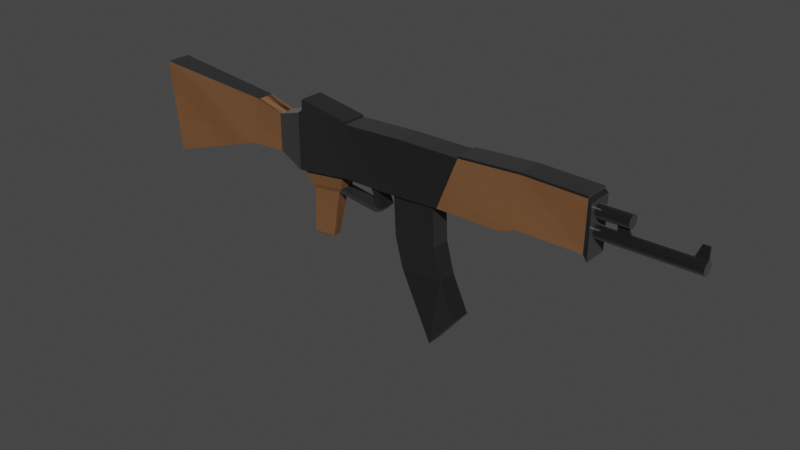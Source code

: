 # Source: ak_47_low_poly.blend  (saved by Blender 2.80.75; exported with 4.5.12 LTS)
import bpy
from mathutils import Matrix  # noqa: F401  (used for matrix-valued properties, if any)

bpy.ops.wm.read_factory_settings(use_empty=True)
scene = bpy.context.scene
scene.name = 'Scene'

# ---- collections
col_collection = bpy.data.collections.new('Collection'); scene.collection.children.link(col_collection)

# ---- materials (node trees are filled in below, after node groups)
mat_materiais = bpy.data.materials.new('Materiais')
mat_materiais.use_transparent_shadow = False
mat_materiais_001 = bpy.data.materials.new('Materiais.001')
mat_materiais_001.use_transparent_shadow = False

# ---- material node trees
mat_materiais.use_nodes = True; mat_materiais.node_tree.nodes.clear()
_N = mat_materiais.node_tree.nodes; _L = mat_materiais.node_tree.links
n0 = _N.new('ShaderNodeOutputMaterial'); n0.name = 'Saída de material'; n0.location = (300, 300)
n1 = _N.new('ShaderNodeBsdfPrincipled'); n1.name = 'BSDF - Pré-fundamentado'; n1.location = (10, 300)
n1.distribution = 'GGX'
n1.subsurface_method = 'BURLEY'
n1.inputs[0].default_value = (0.03741, 0.03741, 0.03741, 1.0)
n1.inputs[1].default_value = 0.8056
n1.inputs[2].default_value = 0.2639
n1.inputs[3].default_value = 1.45
n1.inputs[13].default_value = 0.7222
n1.inputs[14].default_value = (0.8128, 0.8128, 0.8128, 1.0)
n1.inputs[24].default_value = 0.1361
n1.inputs[27].default_value = (0.0, 0.0, 0.0, 1.0)
n1.inputs[28].default_value = 1.0
_L.new(n1.outputs[0], n0.inputs[0])
n0.is_active_output = True
mat_materiais_001.use_nodes = True; mat_materiais_001.node_tree.nodes.clear()
_N = mat_materiais_001.node_tree.nodes; _L = mat_materiais_001.node_tree.links
n0 = _N.new('ShaderNodeOutputMaterial'); n0.name = 'Saída de material'; n0.location = (300, 300)
n1 = _N.new('ShaderNodeBsdfPrincipled'); n1.name = 'BSDF - Pré-fundamentado'; n1.location = (10, 300)
n1.distribution = 'GGX'
n1.subsurface_method = 'BURLEY'
n1.inputs[0].default_value = (0.1679, 0.07414, 0.02655, 1.0)
n1.inputs[2].default_value = 0.6806
n1.inputs[3].default_value = 1.45
n1.inputs[13].default_value = 0.625
n1.inputs[27].default_value = (0.0, 0.0, 0.0, 1.0)
n1.inputs[28].default_value = 1.0
n2 = _N.new('ShaderNodeNormalMap'); n2.name = 'Mapa para normais'; n2.location = (-211, -117)
n2.inputs[0].default_value = 0.1
n3 = _N.new('ShaderNodeTexWave'); n3.name = 'Textura de onda'; n3.location = (-438, -146)
n3.bands_direction = 'DIAGONAL'
n3.rings_direction = 'SPHERICAL'
n3.inputs[1].default_value = 1.6
n3.inputs[2].default_value = 3.5
n3.inputs[3].default_value = 12.2
n3.inputs[4].default_value = 5.1
n3.inputs[6].default_value = 1.571
_L.new(n1.outputs[0], n0.inputs[0])
_L.new(n2.outputs[0], n1.inputs[5])
_L.new(n3.outputs[0], n2.inputs[1])
n0.is_active_output = True

# ---- world
world_world = bpy.data.worlds.new('World'); scene.world = world_world
world_world.use_nodes = True; world_world.node_tree.nodes.clear()
_N = world_world.node_tree.nodes; _L = world_world.node_tree.links
n0 = _N.new('ShaderNodeOutputWorld'); n0.name = 'World Output'; n0.location = (300, 300)
n1 = _N.new('ShaderNodeBackground'); n1.name = 'Background'; n1.location = (10, 300)
n1.inputs[0].default_value = (0.05088, 0.05088, 0.05088, 1.0)
_L.new(n1.outputs[0], n0.inputs[0])
n0.is_active_output = True
world_world.color = (0.05088, 0.05088, 0.05088)
world_world.use_sun_shadow = False
world_world.sun_shadow_jitter_overblur = 0.0

# ---- meshes
me_cubo = bpy.data.meshes.new('Cubo')
me_cubo.from_pydata([(-1.162, -0.6426, -1.179), (-1.18, -1.0, 1.254), (-1.162, 1.357, -1.179), (-1.18, 1.0, 1.254), (0.7977, -1.0, -0.1834), (0.7977, -1.0, 1.111), (0.7977, 1.0, -0.1834), (0.7977, 1.0, 1.111), (0.7816, 1.0, -0.0307), (0.5316, 1.0, -0.0307), (0.2003, 1.0, -0.1834), (-0.04972, 1.0, -0.2544), (-0.2184, 1.0, -0.2544), (-0.5814, 0.9939, -0.248), (-0.7399, 1.043, -0.2975), (-0.6927, 1.028, 0.9125), (-0.5814, 0.9939, 0.7112), (-0.2184, 1.0, 1.075), (0.03168, 1.141, 1.114), (0.2803, 1.139, 1.112), (0.5317, 1.2, 1.187), (0.783, 1.061, 1.167), (-0.7399, -0.3448, -0.2975), (-0.5814, -0.3259, -0.248), (-0.2184, -1.0, -0.2544), (-0.04972, -1.0, -0.2544), (0.2003, -1.0, -0.1834), (0.5316, -1.0, -0.0307), (0.7816, -1.0, -0.0307), (0.783, -0.9386, 1.167), (0.5317, -0.7999, 1.187), (0.2803, -0.8613, 1.112), (0.03168, -0.8588, 1.114), (-0.2184, -1.0, 1.075), (-0.5814, -0.3259, 0.7112), (-0.6927, -0.36, 0.9125), (-0.2501, 0.7482, -0.2651), (-0.4372, 0.7482, -0.414), (-0.4372, -0.7482, -0.414), (-0.2501, -0.7482, -0.2651), (-0.2613, 0.6001, -0.6387), (-0.4113, 0.6001, -0.7582), (-0.4113, -0.6001, -0.7582), (-0.2613, -0.6001, -0.6387), (-0.3994, -0.4877, -0.859), (-0.3996, 0.482, -0.8587), (-0.2782, -0.4806, -0.7664), (-0.2783, 0.4891, -0.7661), (-0.3219, 0.4167, -2.015), (-0.3541, 0.3327, -2.054), (-0.3799, 0.3036, -2.059), (-0.4124, 0.3183, -2.031), (-0.4104, -0.4007, -2.036), (-0.3781, -0.3168, -2.063), (-0.3523, -0.2877, -2.058), (-0.3199, -0.3022, -2.019), (-0.075, 0.3909, -0.7562), (-0.075, -0.8092, -0.7562), (-0.09188, -0.6898, -0.8839), (-0.09202, 0.2799, -0.8836), (-0.05113, 0.4072, -0.6985), (-0.05113, -0.793, -0.6985), (-0.068, -0.6735, -0.8262), (-0.06814, 0.2961, -0.8258), (-0.1094, 0.3909, -0.2032), (-0.1094, -0.8092, -0.2032), (-0.08551, 0.4072, -0.1454), (-0.08551, -0.793, -0.1454), (-0.02412, 1.0, -0.2472), (0.05728, 1.141, 1.114), (-0.02412, -1.0, -0.2472), (0.05728, -0.8588, 1.114), (0.0008295, -0.778, -0.2453), (0.1754, -0.778, -0.1958), (0.1754, 0.778, -0.1958), (0.0008295, 0.778, -0.2453), (0.008279, -0.778, -1.266), (0.1829, -0.778, -1.217), (0.1829, 0.778, -1.217), (0.008279, 0.778, -1.266), (0.04036, -0.7942, -2.02), (0.2149, -0.7942, -1.971), (0.2149, 0.7618, -1.971), (0.04036, 0.7618, -2.02), (0.1912, -1.355, -3.585), (0.3013, -1.355, -2.738), (0.3013, 0.201, -2.738), (0.1912, 0.201, -3.585), (-0.4506, 1.0, -0.4394), (-0.4506, 1.0, 1.0), (-0.4506, -1.0, -0.4394), (-0.4506, -1.0, 1.0), (-0.4239, 0.7482, -0.4035), (-0.4239, -0.7482, -0.4035), (-0.4007, 0.6001, -0.7497), (-0.4007, -0.6001, -0.7497), (-0.3908, -0.4872, -0.8525), (-0.391, 0.4825, -0.8521), (-0.3781, 0.3057, -2.059), (-0.406, 0.3253, -2.03), (-0.3763, -0.3147, -2.063), (-0.404, -0.3937, -2.035), (-0.4327, 1.0, 1.093), (-0.4327, -1.0, 1.093), (-0.4312, 1.0, 1.351), (-0.2199, 1.0, 1.125), (-0.2199, -1.0, 1.125), (-0.4312, -1.0, 1.351), (0.4597, 1.0, -0.1834), (0.4771, 1.187, 1.171), (0.4597, -1.0, -0.1834), (0.4771, -0.8133, 1.171), (0.4768, 1.187, 1.226), (0.5314, 1.2, 1.242), (0.7828, 1.061, 1.223), (0.7828, -0.9386, 1.223), (0.5314, -0.7999, 1.242), (0.4768, -0.8133, 1.226), (0.2801, -0.8613, 1.167), (0.2801, 1.139, 1.167), (0.74, 0.4064, 0.8496), (0.9187, 0.4064, 0.8496), (0.74, 0.3969, 0.8196), (0.9187, 0.3969, 0.8196), (0.74, 0.3689, 0.7907), (0.9187, 0.3689, 0.7907), (0.74, 0.3234, 0.7641), (0.9187, 0.3234, 0.7641), (0.74, 0.2622, 0.7408), (0.9187, 0.2622, 0.7408), (0.74, 0.1876, 0.7217), (0.9187, 0.1876, 0.7217), (0.74, 0.1025, 0.7075), (0.9187, 0.1025, 0.7075), (0.74, 0.01012, 0.6987), (0.9187, 0.01012, 0.6987), (0.74, -0.08593, 0.6958), (0.9187, -0.08593, 0.6958), (0.74, -0.182, 0.6987), (0.9187, -0.182, 0.6987), (0.74, -0.2743, 0.7075), (0.9187, -0.2743, 0.7075), (0.74, -0.3594, 0.7217), (0.9187, -0.3594, 0.7217), (0.74, -0.434, 0.7408), (0.9187, -0.434, 0.7408), (0.74, -0.4953, 0.7641), (0.9187, -0.4953, 0.7641), (0.74, -0.5408, 0.7907), (0.9187, -0.5408, 0.7907), (0.74, -0.5688, 0.8196), (0.9187, -0.5688, 0.8196), (0.74, -0.5782, 0.8496), (0.9187, -0.5782, 0.8496), (0.74, -0.5688, 0.8797), (0.9187, -0.5688, 0.8797), (0.74, -0.5408, 0.9085), (0.9187, -0.5408, 0.9085), (0.74, -0.4953, 0.9351), (0.9187, -0.4953, 0.9351), (0.74, -0.434, 0.9584), (0.9187, -0.434, 0.9584), (0.74, -0.3594, 0.9776), (0.9187, -0.3594, 0.9776), (0.74, -0.2743, 0.9918), (0.9187, -0.2743, 0.9918), (0.74, -0.182, 1.001), (0.9187, -0.182, 1.001), (0.74, -0.08593, 1.004), (0.9187, -0.08593, 1.004), (0.74, 0.01012, 1.001), (0.9187, 0.01012, 1.001), (0.74, 0.1025, 0.9918), (0.9187, 0.1025, 0.9918), (0.74, 0.1876, 0.9776), (0.9187, 0.1876, 0.9776), (0.74, 0.2622, 0.9584), (0.9187, 0.2622, 0.9584), (0.74, 0.3234, 0.9351), (0.9187, 0.3234, 0.9351), (0.74, 0.3689, 0.9085), (0.9187, 0.3689, 0.9085), (0.74, 0.3969, 0.8797), (0.9187, 0.3969, 0.8797), (0.4869, 0.4064, 0.4002), (1.172, 0.4064, 0.4002), (0.4869, 0.3969, 0.3702), (1.172, 0.3969, 0.3702), (0.4869, 0.3689, 0.3413), (1.172, 0.3689, 0.3413), (0.4869, 0.3234, 0.3147), (1.172, 0.3234, 0.3147), (0.4869, 0.2622, 0.2914), (1.172, 0.2622, 0.2914), (0.4869, 0.1876, 0.2722), (1.172, 0.1876, 0.2722), (0.4869, 0.1025, 0.258), (1.172, 0.1025, 0.258), (0.4869, 0.01012, 0.2493), (1.172, 0.01012, 0.2493), (0.4869, -0.08593, 0.2463), (1.172, -0.08593, 0.2463), (0.4869, -0.182, 0.2493), (1.172, -0.182, 0.2493), (0.4869, -0.2743, 0.258), (1.172, -0.2743, 0.258), (0.4869, -0.3594, 0.2722), (1.172, -0.3594, 0.2722), (0.4869, -0.434, 0.2914), (1.172, -0.434, 0.2914), (0.4869, -0.4953, 0.3147), (1.172, -0.4953, 0.3147), (0.4869, -0.5408, 0.3413), (1.172, -0.5408, 0.3413), (0.4869, -0.5688, 0.3702), (1.172, -0.5688, 0.3702), (0.4869, -0.5782, 0.4002), (1.172, -0.5782, 0.4002), (0.4869, -0.5688, 0.4302), (1.172, -0.5688, 0.4302), (0.4869, -0.5408, 0.4591), (1.172, -0.5408, 0.4591), (0.4869, -0.4953, 0.4857), (1.172, -0.4953, 0.4857), (0.4869, -0.434, 0.509), (1.172, -0.434, 0.509), (0.4869, -0.3594, 0.5281), (1.172, -0.3594, 0.5281), (0.4869, -0.2743, 0.5423), (1.172, -0.2743, 0.5423), (0.4869, -0.182, 0.5511), (1.172, -0.182, 0.5511), (0.4869, -0.08593, 0.5541), (1.172, -0.08593, 0.5541), (0.4869, 0.01012, 0.5511), (1.172, 0.01012, 0.5511), (0.4869, 0.1025, 0.5423), (1.172, 0.1025, 0.5423), (0.4869, 0.1876, 0.5281), (1.172, 0.1876, 0.5281), (0.4869, 0.2622, 0.509), (1.172, 0.2622, 0.509), (0.4869, 0.3234, 0.4857), (1.172, 0.3234, 0.4857), (0.4869, 0.3689, 0.4591), (1.172, 0.3689, 0.4591), (0.4869, 0.3969, 0.4302), (1.172, 0.3969, 0.4302), (0.8736, 0.4064, 0.4002), (0.8736, 0.3969, 0.3702), (0.8736, 0.3689, 0.3413), (0.8736, 0.3234, 0.3147), (0.8736, 0.2622, 0.2914), (0.8736, 0.1876, 0.2722), (0.8736, 0.1025, 0.258), (0.8736, 0.01012, 0.2493), (0.8736, -0.08593, 0.2463), (0.8736, -0.182, 0.2493), (0.8736, -0.2743, 0.258), (0.8736, -0.3594, 0.2722), (0.8736, -0.434, 0.2914), (0.8736, -0.4953, 0.3147), (0.8736, -0.5408, 0.3413), (0.8736, -0.5688, 0.3702), (0.8736, -0.5782, 0.4002), (0.8736, -0.5688, 0.4302), (0.8736, -0.5408, 0.4591), (0.8736, -0.4953, 0.4857), (0.8736, -0.434, 0.509), (0.8736, -0.3594, 0.5281), (0.8736, -0.2743, 0.5423), (0.8736, -0.182, 0.5511), (0.8736, -0.08593, 0.5541), (0.8736, 0.01012, 0.5511), (0.8736, 0.1025, 0.5423), (0.8736, 0.1876, 0.5281), (0.8736, 0.2622, 0.509), (0.8736, 0.3234, 0.4857), (0.8736, 0.3689, 0.4591), (0.8736, 0.3969, 0.4302), (0.9173, 0.4064, 0.4002), (0.9173, 0.3969, 0.3702), (0.9173, 0.3689, 0.3413), (0.9173, 0.3234, 0.3147), (0.9173, 0.2622, 0.2914), (0.9173, 0.1876, 0.2722), (0.9173, 0.1025, 0.258), (0.9173, 0.01012, 0.2493), (0.9173, -0.08593, 0.2463), (0.9173, -0.182, 0.2493), (0.9173, -0.2743, 0.258), (0.9173, -0.3594, 0.2722), (0.9173, -0.434, 0.2914), (0.9173, -0.4953, 0.3147), (0.9173, -0.5408, 0.3413), (0.9173, -0.5688, 0.3702), (0.9173, -0.5782, 0.4002), (0.9173, -0.5688, 0.4302), (0.9173, -0.5408, 0.4591), (0.9173, -0.4953, 0.4857), (0.9173, -0.434, 0.509), (0.9173, -0.3594, 0.5281), (0.9173, -0.2743, 0.5423), (0.9173, -0.182, 0.5511), (0.9173, -0.08593, 0.5541), (0.9173, 0.01012, 0.5511), (0.9173, 0.1025, 0.5423), (0.9173, 0.1876, 0.5281), (0.9173, 0.2622, 0.509), (0.9173, 0.3234, 0.4857), (0.9173, 0.3689, 0.4591), (0.9173, 0.3969, 0.4302), (0.8915, -0.04388, 0.8065), (0.8619, -0.04388, 0.8065), (0.8915, 0.02134, 0.8085), (0.8619, 0.02134, 0.8085), (0.8915, 0.08657, 0.8065), (0.8619, 0.08657, 0.8065), (1.126, 0.4064, 0.4002), (1.126, 0.3969, 0.3702), (1.126, 0.3689, 0.3413), (1.126, 0.3234, 0.3147), (1.126, 0.2622, 0.2914), (1.126, 0.1876, 0.2722), (1.126, 0.1025, 0.258), (1.126, 0.01012, 0.2493), (1.126, -0.08593, 0.2463), (1.126, -0.182, 0.2493), (1.126, -0.2743, 0.258), (1.126, -0.3594, 0.2722), (1.126, -0.434, 0.2914), (1.126, -0.4953, 0.3147), (1.126, -0.5408, 0.3413), (1.126, -0.5688, 0.3702), (1.126, -0.5782, 0.4002), (1.126, -0.5688, 0.4302), (1.126, -0.5408, 0.4591), (1.126, -0.4953, 0.4857), (1.126, -0.434, 0.509), (1.126, -0.3594, 0.5281), (1.126, -0.2743, 0.5423), (1.126, -0.182, 0.5511), (1.126, -0.08593, 0.5541), (1.126, 0.01012, 0.5511), (1.126, 0.1025, 0.5423), (1.126, 0.1876, 0.5281), (1.126, 0.2622, 0.509), (1.126, 0.3234, 0.4857), (1.126, 0.3689, 0.4591), (1.126, 0.3969, 0.4302), (1.171, 0.04177, 0.8466), (1.171, -0.01302, 0.8483), (1.171, 0.09446, 0.8416), (1.145, -0.01302, 0.8483), (1.145, 0.04177, 0.8466), (1.145, 0.09446, 0.8416)], [], [(0, 1, 3, 2), (8, 21, 7, 6), (6, 7, 5, 4), (22, 35, 1, 0), (8, 6, 4, 28), (15, 3, 1, 35), (7, 21, 29, 5), (31, 111, 117, 118), (21, 20, 113, 114), (69, 18, 32, 71), (18, 17, 33, 32), (89, 16, 34, 91), (16, 15, 35, 34), (2, 14, 22, 0), (14, 13, 23, 22), (12, 11, 25, 24), (26, 70, 72, 73), (108, 9, 27, 110), (9, 8, 28, 27), (4, 5, 29, 28), (28, 29, 30, 27), (110, 111, 31, 26), (70, 71, 32, 25), (25, 32, 33, 24), (90, 91, 34, 23), (23, 34, 35, 22), (2, 3, 15, 14), (14, 15, 16, 13), (88, 12, 36, 92), (12, 17, 18, 11), (68, 69, 19, 10), (108, 109, 20, 9), (9, 20, 21, 8), (38, 37, 41, 42), (90, 23, 38, 93), (23, 13, 37, 38), (12, 24, 39, 36), (44, 45, 51, 52), (88, 89, 102, 17, 12), (36, 39, 43, 40), (93, 38, 42, 95), (47, 46, 55, 48), (92, 36, 40, 94), (95, 42, 44, 96), (96, 44, 52, 101), (98, 50, 51, 99), (97, 47, 48, 99), (50, 53, 52, 51), (48, 55, 54, 49), (100, 54, 55, 101), (98, 49, 54, 100), (46, 47, 59, 58), (42, 41, 45, 44), (59, 56, 60, 63), (40, 43, 57, 56), (47, 40, 56, 59), (43, 46, 58, 57), (60, 61, 62, 63), (58, 59, 63, 62), (57, 58, 62, 61), (60, 56, 64, 66), (64, 65, 67, 66), (61, 60, 66, 67), (57, 61, 67, 65), (56, 57, 65, 64), (11, 18, 69, 68), (26, 31, 71, 70), (11, 68, 70, 25), (19, 69, 71, 31), (75, 74, 78, 79), (70, 68, 75, 72), (68, 10, 74, 75), (10, 26, 73, 74), (76, 79, 83, 80), (73, 72, 76, 77), (72, 75, 79, 76), (74, 73, 77, 78), (83, 82, 86, 87), (78, 77, 81, 82), (79, 78, 82, 83), (77, 76, 80, 81), (87, 86, 85, 84), (81, 80, 84, 85), (80, 83, 87, 84), (82, 81, 85, 86), (41, 94, 97, 45), (50, 98, 100, 53), (53, 100, 101, 52), (94, 40, 47, 97), (49, 98, 99, 48), (46, 96, 101, 55), (45, 97, 99, 51), (43, 95, 96, 46), (37, 92, 94, 41), (39, 93, 95, 43), (13, 16, 89, 88), (24, 90, 93, 39), (13, 88, 92, 37), (102, 89, 91, 103), (102, 103, 107, 104), (24, 33, 103, 91, 90), (105, 104, 107, 106), (103, 33, 106, 107), (17, 102, 104, 105), (33, 17, 105, 106), (10, 19, 109, 108), (27, 30, 111, 110), (10, 108, 110, 26), (109, 19, 119, 112), (114, 113, 116, 115), (112, 119, 118, 117), (113, 112, 117, 116), (19, 31, 118, 119), (29, 21, 114, 115), (20, 109, 112, 113), (30, 29, 115, 116), (111, 30, 116, 117), (120, 121, 123, 122), (122, 123, 125, 124), (124, 125, 127, 126), (126, 127, 129, 128), (128, 129, 131, 130), (130, 131, 133, 132), (132, 133, 135, 134), (134, 135, 137, 136), (136, 137, 139, 138), (138, 139, 141, 140), (140, 141, 143, 142), (142, 143, 145, 144), (144, 145, 147, 146), (146, 147, 149, 148), (148, 149, 151, 150), (150, 151, 153, 152), (152, 153, 155, 154), (154, 155, 157, 156), (156, 157, 159, 158), (158, 159, 161, 160), (160, 161, 163, 162), (162, 163, 165, 164), (164, 165, 167, 166), (166, 167, 169, 168), (168, 169, 171, 170), (170, 171, 173, 172), (172, 173, 175, 174), (174, 175, 177, 176), (176, 177, 179, 178), (178, 179, 181, 180), (123, 121, 183, 181, 179, 177, 175, 173, 171, 169, 167, 165, 163, 161, 159, 157, 155, 153, 151, 149, 147, 145, 143, 141, 139, 137, 135, 133, 131, 129, 127, 125), (180, 181, 183, 182), (182, 183, 121, 120), (120, 122, 124, 126, 128, 130, 132, 134, 136, 138, 140, 142, 144, 146, 148, 150, 152, 154, 156, 158, 160, 162, 164, 166, 168, 170, 172, 174, 176, 178, 180, 182), (318, 185, 187, 319), (319, 187, 189, 320), (320, 189, 191, 321), (321, 191, 193, 322), (322, 193, 195, 323), (323, 195, 197, 324), (324, 197, 199, 325), (325, 199, 201, 326), (326, 201, 203, 327), (327, 203, 205, 328), (328, 205, 207, 329), (329, 207, 209, 330), (330, 209, 211, 331), (331, 211, 213, 332), (332, 213, 215, 333), (333, 215, 217, 334), (334, 217, 219, 335), (335, 219, 221, 336), (336, 221, 223, 337), (337, 223, 225, 338), (338, 225, 227, 339), (339, 227, 229, 340), (340, 229, 231, 341), (341, 231, 233, 342), (343, 342, 353, 354), (233, 235, 350, 351), (344, 237, 239, 345), (345, 239, 241, 346), (346, 241, 243, 347), (347, 243, 245, 348), (187, 185, 247, 245, 243, 241, 239, 237, 235, 233, 231, 229, 227, 225, 223, 221, 219, 217, 215, 213, 211, 209, 207, 205, 203, 201, 199, 197, 195, 193, 191, 189), (348, 245, 247, 349), (349, 247, 185, 318), (184, 186, 188, 190, 192, 194, 196, 198, 200, 202, 204, 206, 208, 210, 212, 214, 216, 218, 220, 222, 224, 226, 228, 230, 232, 234, 236, 238, 240, 242, 244, 246), (246, 279, 248, 184), (244, 278, 279, 246), (242, 277, 278, 244), (240, 276, 277, 242), (238, 275, 276, 240), (236, 274, 275, 238), (234, 273, 274, 236), (232, 272, 273, 234), (230, 271, 272, 232), (228, 270, 271, 230), (226, 269, 270, 228), (224, 268, 269, 226), (222, 267, 268, 224), (220, 266, 267, 222), (218, 265, 266, 220), (216, 264, 265, 218), (214, 263, 264, 216), (212, 262, 263, 214), (210, 261, 262, 212), (208, 260, 261, 210), (206, 259, 260, 208), (204, 258, 259, 206), (202, 257, 258, 204), (200, 256, 257, 202), (198, 255, 256, 200), (196, 254, 255, 198), (194, 253, 254, 196), (192, 252, 253, 194), (190, 251, 252, 192), (188, 250, 251, 190), (186, 249, 250, 188), (184, 248, 249, 186), (279, 311, 280, 248), (278, 310, 311, 279), (277, 309, 310, 278), (276, 308, 309, 277), (275, 307, 308, 276), (274, 306, 307, 275), (273, 305, 306, 274), (303, 304, 314, 312), (272, 271, 313, 315), (270, 302, 303, 271), (269, 301, 302, 270), (268, 300, 301, 269), (267, 299, 300, 268), (266, 298, 299, 267), (265, 297, 298, 266), (264, 296, 297, 265), (263, 295, 296, 264), (262, 294, 295, 263), (261, 293, 294, 262), (260, 292, 293, 261), (259, 291, 292, 260), (258, 290, 291, 259), (257, 289, 290, 258), (256, 288, 289, 257), (255, 287, 288, 256), (254, 286, 287, 255), (253, 285, 286, 254), (252, 284, 285, 253), (251, 283, 284, 252), (250, 282, 283, 251), (249, 281, 282, 250), (248, 280, 281, 249), (315, 314, 316, 317), (313, 312, 314, 315), (305, 273, 317, 316), (271, 303, 312, 313), (273, 272, 315, 317), (304, 305, 316, 314), (311, 349, 318, 280), (310, 348, 349, 311), (309, 347, 348, 310), (308, 346, 347, 309), (307, 345, 346, 308), (306, 344, 345, 307), (305, 343, 344, 306), (304, 342, 343, 305), (303, 341, 342, 304), (302, 340, 341, 303), (301, 339, 340, 302), (300, 338, 339, 301), (299, 337, 338, 300), (298, 336, 337, 299), (297, 335, 336, 298), (296, 334, 335, 297), (295, 333, 334, 296), (294, 332, 333, 295), (293, 331, 332, 294), (292, 330, 331, 293), (291, 329, 330, 292), (290, 328, 329, 291), (289, 327, 328, 290), (288, 326, 327, 289), (287, 325, 326, 288), (286, 324, 325, 287), (285, 323, 324, 286), (284, 322, 323, 285), (283, 321, 322, 284), (282, 320, 321, 283), (281, 319, 320, 282), (280, 318, 319, 281), (353, 351, 350, 354), (354, 350, 352, 355), (235, 237, 352, 350), (237, 344, 355, 352), (342, 233, 351, 353), (344, 343, 354, 355)])
me_cubo.polygons.foreach_set('material_index', [1, 0, 0, 1, 0, 0, 0, 0, 0, 0, 0, 0, 1, 1, 1, 0, 0, 1, 1, 0, 1, 1, 0, 0, 0, 1, 1, 1, 0, 0, 0, 1, 1, 1, 0, 0, 0, 1, 0, 1, 1, 1, 1, 1, 1, 0, 1, 1, 1, 1, 1, 0, 1, 0, 0, 0, 0, 0, 0, 0, 0, 0, 0, 0, 0, 0, 0, 0, 0, 0, 0, 0, 0, 0, 0, 0, 0, 0, 0, 0, 0, 0, 0, 0, 0, 1, 1, 0, 1, 1, 1, 1, 1, 1, 1, 0, 0, 0, 0, 0, 0, 0, 0, 0, 0, 1, 1, 1, 0, 0, 0, 0, 0, 0, 0, 0, 0, 0, 0, 0, 0, 0, 0, 0, 0, 0, 0, 0, 0, 0, 0, 0, 0, 0, 0, 0, 0, 0, 0, 0, 0, 0, 0, 0, 0, 0, 0, 0, 0, 0, 0, 0, 0, 0, 0, 0, 0, 0, 0, 0, 0, 0, 0, 0, 0, 0, 0, 0, 0, 0, 0, 0, 0, 0, 0, 0, 0, 0, 0, 0, 0, 0, 0, 0, 0, 0, 0, 0, 0, 0, 0, 0, 0, 0, 0, 0, 0, 0, 0, 0, 0, 0, 0, 0, 0, 0, 0, 0, 0, 0, 0, 0, 0, 0, 0, 0, 0, 0, 0, 0, 0, 0, 0, 0, 0, 0, 0, 0, 0, 0, 0, 0, 0, 0, 0, 0, 0, 0, 0, 0, 0, 0, 0, 0, 0, 0, 0, 0, 0, 0, 0, 0, 0, 0, 0, 0, 0, 0, 0, 0, 0, 0, 0, 0, 0, 0, 0, 0, 0, 0, 0, 0, 0, 0, 0, 0, 0, 0, 0, 0, 0, 0, 0, 0, 0, 0, 0, 0, 0, 0, 0, 0, 0])
_uv = me_cubo.uv_layers.new(name='Mapa UV')
_uv.uv.foreach_set('vector', [0.375, 0.0, 0.625, 0.0, 0.625, 0.25, 0.375, 0.25, 0.375, 0.4727, 0.625, 0.4727, 0.625, 0.5, 0.375, 0.5, 0.375, 0.5, 0.625, 0.5, 0.625, 0.75, 0.375, 0.75, 0.375, 0.9648, 0.625, 0.9648, 0.625, 1.0, 0.375, 1.0, 0.3477, 0.5, 0.375, 0.5, 0.375, 0.75, 0.3477, 0.75, 0.8398, 0.5, 0.875, 0.5, 0.875, 0.75, 0.8398, 0.75, 0.625, 0.5, 0.6523, 0.5, 0.6523, 0.75, 0.625, 0.75, 0.625, 0.8398, 0.625, 0.8153, 0.625, 0.8153, 0.625, 0.8398, 0.625, 0.4727, 0.625, 0.4415, 0.625, 0.4415, 0.625, 0.4727, 0.7428, 0.5, 0.746, 0.5, 0.746, 0.75, 0.7428, 0.75, 0.746, 0.5, 0.7773, 0.5, 0.7773, 0.75, 0.746, 0.75, 0.8063, 0.5, 0.8085, 0.5, 0.8085, 0.75, 0.8063, 0.75, 0.8085, 0.5, 0.8398, 0.5, 0.8398, 0.75, 0.8085, 0.75, 0.125, 0.5, 0.1602, 0.5, 0.1602, 0.75, 0.125, 0.75, 0.1602, 0.5, 0.1915, 0.5, 0.1915, 0.75, 0.1602, 0.75, 0.2227, 0.5, 0.254, 0.5, 0.254, 0.75, 0.2227, 0.75, 0.375, 0.8398, 0.375, 0.8678, 0.375, 0.8678, 0.375, 0.8398, 0.3097, 0.5, 0.3165, 0.5, 0.3165, 0.75, 0.3097, 0.75, 0.3165, 0.5, 0.3477, 0.5, 0.3477, 0.75, 0.3165, 0.75, 0.375, 0.75, 0.625, 0.75, 0.625, 0.7773, 0.375, 0.7773, 0.375, 0.7773, 0.625, 0.7773, 0.625, 0.8085, 0.375, 0.8085, 0.375, 0.8153, 0.625, 0.8153, 0.625, 0.8398, 0.375, 0.8398, 0.375, 0.8678, 0.625, 0.8678, 0.625, 0.871, 0.375, 0.871, 0.375, 0.871, 0.625, 0.871, 0.625, 0.9023, 0.375, 0.9023, 0.375, 0.9313, 0.625, 0.9313, 0.625, 0.9335, 0.375, 0.9335, 0.375, 0.9335, 0.625, 0.9335, 0.625, 0.9648, 0.375, 0.9648, 0.375, 0.25, 0.625, 0.25, 0.625, 0.2852, 0.375, 0.2852, 0.375, 0.2852, 0.625, 0.2852, 0.625, 0.3165, 0.375, 0.3165, 0.375, 0.3187, 0.375, 0.3477, 0.375, 0.3477, 0.375, 0.3187, 0.375, 0.3477, 0.625, 0.3477, 0.625, 0.379, 0.375, 0.379, 0.375, 0.3822, 0.625, 0.3822, 0.625, 0.4102, 0.375, 0.4102, 0.375, 0.4347, 0.625, 0.4347, 0.625, 0.4415, 0.375, 0.4415, 0.375, 0.4415, 0.625, 0.4415, 0.625, 0.4727, 0.375, 0.4727, 0.1915, 0.75, 0.1915, 0.5, 0.1915, 0.5, 0.1915, 0.75, 0.375, 0.9313, 0.375, 0.9335, 0.375, 0.9335, 0.375, 0.9313, 0.1915, 0.75, 0.1915, 0.5, 0.1915, 0.5, 0.1915, 0.75, 0.2227, 0.5, 0.2227, 0.75, 0.2227, 0.75, 0.2227, 0.5, 0.1915, 0.75, 0.1915, 0.5, 0.1915, 0.5, 0.1915, 0.75, 0.375, 0.3187, 0.625, 0.3187, 0.625, 0.3209, 0.625, 0.3477, 0.375, 0.3477, 0.2227, 0.5, 0.2227, 0.75, 0.2227, 0.75, 0.2227, 0.5, 0.375, 0.9313, 0.375, 0.9335, 0.375, 0.9335, 0.375, 0.9313, 0.2227, 0.5, 0.2227, 0.75, 0.2227, 0.75, 0.2227, 0.5, 0.375, 0.3187, 0.375, 0.3477, 0.375, 0.3477, 0.375, 0.3187, 0.375, 0.9313, 0.375, 0.9335, 0.375, 0.9335, 0.375, 0.9313, 0.375, 0.9313, 0.375, 0.9335, 0.375, 0.9335, 0.375, 0.9313, 0.2033, 0.5171, 0.2026, 0.5171, 0.1928, 0.5, 0.1949, 0.5, 0.375, 0.3187, 0.375, 0.3477, 0.375, 0.3477, 0.375, 0.3187, 0.2026, 0.5171, 0.2026, 0.7329, 0.1915, 0.75, 0.1915, 0.5, 0.2227, 0.5, 0.2227, 0.75, 0.2115, 0.7329, 0.2115, 0.5171, 0.2033, 0.7329, 0.2115, 0.7329, 0.2227, 0.75, 0.1949, 0.75, 0.2033, 0.5171, 0.2115, 0.5171, 0.2115, 0.7329, 0.2033, 0.7329, 0.2227, 0.75, 0.2227, 0.5, 0.2227, 0.5, 0.2227, 0.75, 0.1915, 0.75, 0.1915, 0.5, 0.1915, 0.5, 0.1915, 0.75, 0.375, 0.3477, 0.375, 0.3477, 0.375, 0.3477, 0.375, 0.3477, 0.2227, 0.5, 0.2227, 0.75, 0.2227, 0.75, 0.2227, 0.5, 0.375, 0.3477, 0.375, 0.3477, 0.375, 0.3477, 0.375, 0.3477, 0.375, 0.9023, 0.375, 0.9023, 0.375, 0.9023, 0.375, 0.9023, 0.2227, 0.5, 0.2227, 0.75, 0.2227, 0.75, 0.2227, 0.5, 0.2227, 0.75, 0.2227, 0.5, 0.2227, 0.5, 0.2227, 0.75, 0.375, 0.9023, 0.375, 0.9023, 0.375, 0.9023, 0.375, 0.9023, 0.375, 0.3477, 0.375, 0.3477, 0.375, 0.3477, 0.375, 0.3477, 0.2227, 0.5, 0.2227, 0.75, 0.2227, 0.75, 0.2227, 0.5, 0.2227, 0.75, 0.2227, 0.5, 0.2227, 0.5, 0.2227, 0.75, 0.375, 0.9023, 0.375, 0.9023, 0.375, 0.9023, 0.375, 0.9023, 0.2227, 0.5, 0.2227, 0.75, 0.2227, 0.75, 0.2227, 0.5, 0.375, 0.379, 0.625, 0.379, 0.625, 0.3822, 0.375, 0.3822, 0.375, 0.8398, 0.625, 0.8398, 0.625, 0.8678, 0.375, 0.8678, 0.254, 0.5, 0.2572, 0.5, 0.2572, 0.75, 0.254, 0.75, 0.7148, 0.5, 0.7428, 0.5, 0.7428, 0.75, 0.7148, 0.75, 0.375, 0.3822, 0.375, 0.4102, 0.375, 0.4102, 0.375, 0.3822, 0.2572, 0.75, 0.2572, 0.5, 0.2572, 0.5, 0.2572, 0.75, 0.375, 0.3822, 0.375, 0.4102, 0.375, 0.4102, 0.375, 0.3822, 0.2852, 0.5, 0.2852, 0.75, 0.2852, 0.75, 0.2852, 0.5, 0.2572, 0.75, 0.2572, 0.5, 0.2572, 0.5, 0.2572, 0.75, 0.375, 0.8398, 0.375, 0.8678, 0.375, 0.8678, 0.375, 0.8398, 0.2572, 0.75, 0.2572, 0.5, 0.2572, 0.5, 0.2572, 0.75, 0.2852, 0.5, 0.2852, 0.75, 0.2852, 0.75, 0.2852, 0.5, 0.375, 0.3822, 0.375, 0.4102, 0.375, 0.4102, 0.375, 0.3822, 0.2852, 0.5, 0.2852, 0.75, 0.2852, 0.75, 0.2852, 0.5, 0.375, 0.3822, 0.375, 0.4102, 0.375, 0.4102, 0.375, 0.3822, 0.375, 0.8398, 0.375, 0.8678, 0.375, 0.8678, 0.375, 0.8398, 0.2572, 0.5, 0.2852, 0.5, 0.2852, 0.75, 0.2572, 0.75, 0.375, 0.8398, 0.375, 0.8678, 0.375, 0.8678, 0.375, 0.8398, 0.2572, 0.75, 0.2572, 0.5, 0.2572, 0.5, 0.2572, 0.75, 0.2852, 0.5, 0.2852, 0.75, 0.2852, 0.75, 0.2852, 0.5, 0.375, 0.3165, 0.375, 0.3187, 0.375, 0.3187, 0.375, 0.3165, 0.2026, 0.5171, 0.2033, 0.5171, 0.2033, 0.7329, 0.2026, 0.7329, 0.2026, 0.7329, 0.2033, 0.7329, 0.1949, 0.75, 0.1927, 0.75, 0.375, 0.3187, 0.375, 0.3477, 0.375, 0.3477, 0.375, 0.3187, 0.2115, 0.5171, 0.2033, 0.5171, 0.1949, 0.5, 0.2227, 0.5, 0.375, 0.9023, 0.375, 0.9313, 0.375, 0.9313, 0.375, 0.9023, 0.375, 0.3165, 0.375, 0.3187, 0.375, 0.3187, 0.375, 0.3165, 0.375, 0.9023, 0.375, 0.9313, 0.375, 0.9313, 0.375, 0.9023, 0.375, 0.3165, 0.375, 0.3187, 0.375, 0.3187, 0.375, 0.3165, 0.375, 0.9023, 0.375, 0.9313, 0.375, 0.9313, 0.375, 0.9023, 0.375, 0.3165, 0.625, 0.3165, 0.625, 0.3187, 0.375, 0.3187, 0.375, 0.9023, 0.375, 0.9313, 0.375, 0.9313, 0.375, 0.9023, 0.375, 0.3165, 0.375, 0.3187, 0.375, 0.3187, 0.375, 0.3165, 0.8041, 0.5, 0.8063, 0.5, 0.8063, 0.75, 0.8041, 0.75, 0.8041, 0.5, 0.8041, 0.75, 0.8041, 0.75, 0.8041, 0.5, 0.375, 0.9023, 0.625, 0.9023, 0.625, 0.9291, 0.625, 0.9313, 0.375, 0.9313, 0.7773, 0.5, 0.8041, 0.5, 0.8041, 0.75, 0.7773, 0.75, 0.625, 0.9291, 0.625, 0.9023, 0.625, 0.9023, 0.625, 0.9291, 0.625, 0.3477, 0.625, 0.3209, 0.625, 0.3209, 0.625, 0.3477, 0.7773, 0.75, 0.7773, 0.5, 0.7773, 0.5, 0.7773, 0.75, 0.375, 0.4102, 0.625, 0.4102, 0.625, 0.4347, 0.375, 0.4347, 0.375, 0.8085, 0.625, 0.8085, 0.625, 0.8153, 0.375, 0.8153, 0.2852, 0.5, 0.3097, 0.5, 0.3097, 0.75, 0.2852, 0.75, 0.625, 0.4347, 0.625, 0.4102, 0.625, 0.4102, 0.625, 0.4347, 0.6523, 0.5, 0.6835, 0.5, 0.6835, 0.75, 0.6523, 0.75, 0.6903, 0.5, 0.7148, 0.5, 0.7148, 0.75, 0.6903, 0.75, 0.6835, 0.5, 0.6903, 0.5, 0.6903, 0.75, 0.6835, 0.75, 0.7148, 0.5, 0.7148, 0.75, 0.7148, 0.75, 0.7148, 0.5, 0.6523, 0.75, 0.6523, 0.5, 0.6523, 0.5, 0.6523, 0.75, 0.625, 0.4415, 0.625, 0.4347, 0.625, 0.4347, 0.625, 0.4415, 0.625, 0.8085, 0.625, 0.7773, 0.625, 0.7773, 0.625, 0.8085, 0.625, 0.8153, 0.625, 0.8085, 0.625, 0.8085, 0.625, 0.8153, 1.0, 0.5, 1.0, 1.0, 0.9688, 1.0, 0.9688, 0.5, 0.9688, 0.5, 0.9688, 1.0, 0.9375, 1.0, 0.9375, 0.5, 0.9375, 0.5, 0.9375, 1.0, 0.9062, 1.0, 0.9062, 0.5, 0.9062, 0.5, 0.9062, 1.0, 0.875, 1.0, 0.875, 0.5, 0.875, 0.5, 0.875, 1.0, 0.8438, 1.0, 0.8438, 0.5, 0.8438, 0.5, 0.8438, 1.0, 0.8125, 1.0, 0.8125, 0.5, 0.8125, 0.5, 0.8125, 1.0, 0.7812, 1.0, 0.7812, 0.5, 0.7812, 0.5, 0.7812, 1.0, 0.75, 1.0, 0.75, 0.5, 0.75, 0.5, 0.75, 1.0, 0.7188, 1.0, 0.7188, 0.5, 0.7188, 0.5, 0.7188, 1.0, 0.6875, 1.0, 0.6875, 0.5, 0.6875, 0.5, 0.6875, 1.0, 0.6562, 1.0, 0.6562, 0.5, 0.6562, 0.5, 0.6562, 1.0, 0.625, 1.0, 0.625, 0.5, 0.625, 0.5, 0.625, 1.0, 0.5938, 1.0, 0.5938, 0.5, 0.5938, 0.5, 0.5938, 1.0, 0.5625, 1.0, 0.5625, 0.5, 0.5625, 0.5, 0.5625, 1.0, 0.5312, 1.0, 0.5312, 0.5, 0.5312, 0.5, 0.5312, 1.0, 0.5, 1.0, 0.5, 0.5, 0.5, 0.5, 0.5, 1.0, 0.4688, 1.0, 0.4688, 0.5, 0.4688, 0.5, 0.4688, 1.0, 0.4375, 1.0, 0.4375, 0.5, 0.4375, 0.5, 0.4375, 1.0, 0.4062, 1.0, 0.4062, 0.5, 0.4062, 0.5, 0.4062, 1.0, 0.375, 1.0, 0.375, 0.5, 0.375, 0.5, 0.375, 1.0, 0.3438, 1.0, 0.3438, 0.5, 0.3438, 0.5, 0.3438, 1.0, 0.3125, 1.0, 0.3125, 0.5, 0.3125, 0.5, 0.3125, 1.0, 0.2812, 1.0, 0.2812, 0.5, 0.2812, 0.5, 0.2812, 1.0, 0.25, 1.0, 0.25, 0.5, 0.25, 0.5, 0.25, 1.0, 0.2188, 1.0, 0.2188, 0.5, 0.2188, 0.5, 0.2188, 1.0, 0.1875, 1.0, 0.1875, 0.5, 0.1875, 0.5, 0.1875, 1.0, 0.1562, 1.0, 0.1562, 0.5, 0.1562, 0.5, 0.1562, 1.0, 0.125, 1.0, 0.125, 0.5, 0.125, 0.5, 0.125, 1.0, 0.09375, 1.0, 0.09375, 0.5, 0.09375, 0.5, 0.09375, 1.0, 0.0625, 1.0, 0.0625, 0.5, 0.2968, 0.4854, 0.25, 0.49, 0.2032, 0.4854, 0.1582, 0.4717, 0.1167, 0.4496, 0.08029, 0.4197, 0.05045, 0.3833, 0.02827, 0.3418, 0.01461, 0.2968, 0.01, 0.25, 0.01461, 0.2032, 0.02827, 0.1582, 0.05045, 0.1167, 0.08029, 0.08029, 0.1167, 0.05045, 0.1582, 0.02827, 0.2032, 0.01461, 0.25, 0.01, 0.2968, 0.01461, 0.3418, 0.02827, 0.3833, 0.05045, 0.4197, 0.08029, 0.4496, 0.1167, 0.4717, 0.1582, 0.4854, 0.2032, 0.49, 0.25, 0.4854, 0.2968, 0.4717, 0.3418, 0.4496, 0.3833, 0.4197, 0.4197, 0.3833, 0.4496, 0.3418, 0.4717, 0.0625, 0.5, 0.0625, 1.0, 0.03125, 1.0, 0.03125, 0.5, 0.03125, 0.5, 0.03125, 1.0, 0.0, 1.0, 0.0, 0.5, 0.75, 0.49, 0.7968, 0.4854, 0.8418, 0.4717, 0.8833, 0.4496, 0.9197, 0.4197, 0.9496, 0.3833, 0.9717, 0.3418, 0.9854, 0.2968, 0.99, 0.25, 0.9854, 0.2032, 0.9717, 0.1582, 0.9496, 0.1167, 0.9197, 0.08029, 0.8833, 0.05045, 0.8418, 0.02827, 0.7968, 0.01461, 0.75, 0.01, 0.7032, 0.01461, 0.6582, 0.02827, 0.6167, 0.05045, 0.5803, 0.08029, 0.5504, 0.1167, 0.5283, 0.1582, 0.5146, 0.2032, 0.51, 0.25, 0.5146, 0.2968, 0.5283, 0.3418, 0.5504, 0.3833, 0.5803, 0.4197, 0.6167, 0.4496, 0.6582, 0.4717, 0.7032, 0.4854, 1.0, 0.9665, 1.0, 1.0, 0.9688, 1.0, 0.9688, 0.9665, 0.9688, 0.9665, 0.9688, 1.0, 0.9375, 1.0, 0.9375, 0.9665, 0.9375, 0.9665, 0.9375, 1.0, 0.9062, 1.0, 0.9062, 0.9665, 0.9062, 0.9665, 0.9062, 1.0, 0.875, 1.0, 0.875, 0.9665, 0.875, 0.9665, 0.875, 1.0, 0.8438, 1.0, 0.8438, 0.9665, 0.8438, 0.9665, 0.8438, 1.0, 0.8125, 1.0, 0.8125, 0.9665, 0.8125, 0.9665, 0.8125, 1.0, 0.7812, 1.0, 0.7812, 0.9665, 0.7812, 0.9665, 0.7812, 1.0, 0.75, 1.0, 0.75, 0.9665, 0.75, 0.9665, 0.75, 1.0, 0.7188, 1.0, 0.7188, 0.9665, 0.7188, 0.9665, 0.7188, 1.0, 0.6875, 1.0, 0.6875, 0.9665, 0.6875, 0.9665, 0.6875, 1.0, 0.6562, 1.0, 0.6563, 0.9665, 0.6563, 0.9665, 0.6562, 1.0, 0.625, 1.0, 0.625, 0.9665, 0.625, 0.9665, 0.625, 1.0, 0.5938, 1.0, 0.5938, 0.9665, 0.5938, 0.9665, 0.5938, 1.0, 0.5625, 1.0, 0.5625, 0.9665, 0.5625, 0.9665, 0.5625, 1.0, 0.5312, 1.0, 0.5312, 0.9665, 0.5312, 0.9665, 0.5312, 1.0, 0.5, 1.0, 0.5, 0.9665, 0.5, 0.9665, 0.5, 1.0, 0.4688, 1.0, 0.4688, 0.9665, 0.4688, 0.9665, 0.4688, 1.0, 0.4375, 1.0, 0.4375, 0.9665, 0.4375, 0.9665, 0.4375, 1.0, 0.4062, 1.0, 0.4062, 0.9665, 0.4062, 0.9665, 0.4062, 1.0, 0.375, 1.0, 0.375, 0.9665, 0.375, 0.9665, 0.375, 1.0, 0.3438, 1.0, 0.3438, 0.9665, 0.3438, 0.9665, 0.3438, 1.0, 0.3125, 1.0, 0.3125, 0.9665, 0.3125, 0.9665, 0.3125, 1.0, 0.2812, 1.0, 0.2812, 0.9665, 0.2812, 0.9665, 0.2812, 1.0, 0.25, 1.0, 0.25, 0.9665, 0.2188, 0.9665, 0.25, 0.9665, 0.25, 0.9665, 0.2188, 0.9665, 0.01, 0.25, 0.01461, 0.2968, 0.01461, 0.2968, 0.01, 0.25, 0.1875, 0.9665, 0.1875, 1.0, 0.1562, 1.0, 0.1562, 0.9665, 0.1562, 0.9665, 0.1562, 1.0, 0.125, 1.0, 0.125, 0.9665, 0.125, 0.9665, 0.125, 1.0, 0.09375, 1.0, 0.09375, 0.9665, 0.09375, 0.9665, 0.09375, 1.0, 0.0625, 1.0, 0.0625, 0.9665, 0.2968, 0.4854, 0.25, 0.49, 0.2032, 0.4854, 0.1582, 0.4717, 0.1167, 0.4496, 0.08029, 0.4197, 0.05045, 0.3833, 0.02827, 0.3418, 0.01461, 0.2968, 0.01, 0.25, 0.01461, 0.2032, 0.02827, 0.1582, 0.05045, 0.1167, 0.08029, 0.08029, 0.1167, 0.05045, 0.1582, 0.02827, 0.2032, 0.01461, 0.25, 0.01, 0.2968, 0.01461, 0.3418, 0.02827, 0.3833, 0.05045, 0.4197, 0.08029, 0.4496, 0.1167, 0.4717, 0.1582, 0.4854, 0.2032, 0.49, 0.25, 0.4854, 0.2968, 0.4717, 0.3418, 0.4496, 0.3833, 0.4197, 0.4197, 0.3833, 0.4496, 0.3418, 0.4717, 0.0625, 0.9665, 0.0625, 1.0, 0.03125, 1.0, 0.03125, 0.9665, 0.03125, 0.9665, 0.03125, 1.0, 0.0, 1.0, 0.0, 0.9665, 0.75, 0.49, 0.7968, 0.4854, 0.8418, 0.4717, 0.8833, 0.4496, 0.9197, 0.4197, 0.9496, 0.3833, 0.9717, 0.3418, 0.9854, 0.2968, 0.99, 0.25, 0.9854, 0.2032, 0.9717, 0.1582, 0.9496, 0.1167, 0.9197, 0.08029, 0.8833, 0.05045, 0.8418, 0.02827, 0.7968, 0.01461, 0.75, 0.01, 0.7032, 0.01461, 0.6582, 0.02827, 0.6167, 0.05045, 0.5803, 0.08029, 0.5504, 0.1167, 0.5283, 0.1582, 0.5146, 0.2032, 0.51, 0.25, 0.5146, 0.2968, 0.5283, 0.3418, 0.5504, 0.3833, 0.5803, 0.4197, 0.6167, 0.4496, 0.6582, 0.4717, 0.7032, 0.4854, 0.03125, 0.5, 0.03125, 0.7824, 0.0, 0.7824, 0.0, 0.5, 0.0625, 0.5, 0.0625, 0.7824, 0.03125, 0.7824, 0.03125, 0.5, 0.09375, 0.5, 0.09375, 0.7824, 0.0625, 0.7824, 0.0625, 0.5, 0.125, 0.5, 0.125, 0.7824, 0.09375, 0.7824, 0.09375, 0.5, 0.1562, 0.5, 0.1563, 0.7824, 0.125, 0.7824, 0.125, 0.5, 0.1875, 0.5, 0.1875, 0.7824, 0.1563, 0.7824, 0.1562, 0.5, 0.2188, 0.5, 0.2188, 0.7824, 0.1875, 0.7824, 0.1875, 0.5, 0.25, 0.5, 0.25, 0.7824, 0.2188, 0.7824, 0.2188, 0.5, 0.2812, 0.5, 0.2812, 0.7824, 0.25, 0.7824, 0.25, 0.5, 0.3125, 0.5, 0.3125, 0.7824, 0.2812, 0.7824, 0.2812, 0.5, 0.3438, 0.5, 0.3438, 0.7824, 0.3125, 0.7824, 0.3125, 0.5, 0.375, 0.5, 0.375, 0.7824, 0.3438, 0.7824, 0.3438, 0.5, 0.4062, 0.5, 0.4062, 0.7824, 0.375, 0.7824, 0.375, 0.5, 0.4375, 0.5, 0.4375, 0.7824, 0.4062, 0.7824, 0.4062, 0.5, 0.4688, 0.5, 0.4687, 0.7824, 0.4375, 0.7824, 0.4375, 0.5, 0.5, 0.5, 0.5, 0.7824, 0.4687, 0.7824, 0.4688, 0.5, 0.5312, 0.5, 0.5312, 0.7824, 0.5, 0.7824, 0.5, 0.5, 0.5625, 0.5, 0.5625, 0.7824, 0.5312, 0.7824, 0.5312, 0.5, 0.5938, 0.5, 0.5938, 0.7824, 0.5625, 0.7824, 0.5625, 0.5, 0.625, 0.5, 0.625, 0.7824, 0.5938, 0.7824, 0.5938, 0.5, 0.6562, 0.5, 0.6562, 0.7824, 0.625, 0.7824, 0.625, 0.5, 0.6875, 0.5, 0.6875, 0.7824, 0.6562, 0.7824, 0.6562, 0.5, 0.7188, 0.5, 0.7188, 0.7824, 0.6875, 0.7824, 0.6875, 0.5, 0.75, 0.5, 0.75, 0.7824, 0.7188, 0.7824, 0.7188, 0.5, 0.7812, 0.5, 0.7813, 0.7824, 0.75, 0.7824, 0.75, 0.5, 0.8125, 0.5, 0.8125, 0.7824, 0.7813, 0.7824, 0.7812, 0.5, 0.8438, 0.5, 0.8438, 0.7824, 0.8125, 0.7824, 0.8125, 0.5, 0.875, 0.5, 0.875, 0.7824, 0.8438, 0.7824, 0.8438, 0.5, 0.9062, 0.5, 0.9062, 0.7824, 0.875, 0.7824, 0.875, 0.5, 0.9375, 0.5, 0.9375, 0.7824, 0.9062, 0.7824, 0.9062, 0.5, 0.9688, 0.5, 0.9688, 0.7824, 0.9375, 0.7824, 0.9375, 0.5, 1.0, 0.5, 1.0, 0.7824, 0.9688, 0.7824, 0.9688, 0.5, 0.03125, 0.7824, 0.03125, 0.8142, 0.0, 0.8142, 0.0, 0.7824, 0.0625, 0.7824, 0.0625, 0.8142, 0.03125, 0.8142, 0.03125, 0.7824, 0.09375, 0.7824, 0.09375, 0.8142, 0.0625, 0.8142, 0.0625, 0.7824, 0.125, 0.7824, 0.125, 0.8142, 0.09375, 0.8142, 0.09375, 0.7824, 0.1563, 0.7824, 0.1562, 0.8142, 0.125, 0.8142, 0.125, 0.7824, 0.1875, 0.7824, 0.1875, 0.8142, 0.1562, 0.8142, 0.1563, 0.7824, 0.2188, 0.7824, 0.2188, 0.8142, 0.1875, 0.8142, 0.1875, 0.7824, 0.2812, 0.8142, 0.25, 0.8142, 0.25, 0.8142, 0.2812, 0.8142, 0.25, 0.7824, 0.2812, 0.7824, 0.2812, 0.7824, 0.25, 0.7824, 0.3125, 0.7824, 0.3125, 0.8142, 0.2812, 0.8142, 0.2812, 0.7824, 0.3438, 0.7824, 0.3438, 0.8142, 0.3125, 0.8142, 0.3125, 0.7824, 0.375, 0.7824, 0.375, 0.8142, 0.3438, 0.8142, 0.3438, 0.7824, 0.4062, 0.7824, 0.4062, 0.8142, 0.375, 0.8142, 0.375, 0.7824, 0.4375, 0.7824, 0.4375, 0.8142, 0.4062, 0.8142, 0.4062, 0.7824, 0.4687, 0.7824, 0.4688, 0.8142, 0.4375, 0.8142, 0.4375, 0.7824, 0.5, 0.7824, 0.5, 0.8142, 0.4688, 0.8142, 0.4687, 0.7824, 0.5312, 0.7824, 0.5312, 0.8142, 0.5, 0.8142, 0.5, 0.7824, 0.5625, 0.7824, 0.5625, 0.8142, 0.5312, 0.8142, 0.5312, 0.7824, 0.5938, 0.7824, 0.5938, 0.8142, 0.5625, 0.8142, 0.5625, 0.7824, 0.625, 0.7824, 0.625, 0.8142, 0.5938, 0.8142, 0.5938, 0.7824, 0.6562, 0.7824, 0.6562, 0.8142, 0.625, 0.8142, 0.625, 0.7824, 0.6875, 0.7824, 0.6875, 0.8142, 0.6562, 0.8142, 0.6562, 0.7824, 0.7188, 0.7824, 0.7188, 0.8142, 0.6875, 0.8142, 0.6875, 0.7824, 0.75, 0.7824, 0.75, 0.8142, 0.7188, 0.8142, 0.7188, 0.7824, 0.7813, 0.7824, 0.7813, 0.8142, 0.75, 0.8142, 0.75, 0.7824, 0.8125, 0.7824, 0.8125, 0.8142, 0.7813, 0.8142, 0.7813, 0.7824, 0.8438, 0.7824, 0.8438, 0.8142, 0.8125, 0.8142, 0.8125, 0.7824, 0.875, 0.7824, 0.875, 0.8142, 0.8438, 0.8142, 0.8438, 0.7824, 0.9062, 0.7824, 0.9062, 0.8142, 0.875, 0.8142, 0.875, 0.7824, 0.9375, 0.7824, 0.9375, 0.8142, 0.9062, 0.8142, 0.9062, 0.7824, 0.9688, 0.7824, 0.9688, 0.8142, 0.9375, 0.8142, 0.9375, 0.7824, 1.0, 0.7824, 1.0, 0.8142, 0.9688, 0.8142, 0.9688, 0.7824, 0.25, 0.7824, 0.25, 0.8142, 0.2188, 0.8142, 0.2188, 0.7824, 0.2812, 0.7824, 0.2812, 0.8142, 0.25, 0.8142, 0.25, 0.7824, 0.2188, 0.8142, 0.2188, 0.7824, 0.2188, 0.7824, 0.2188, 0.8142, 0.2812, 0.7824, 0.2812, 0.8142, 0.2812, 0.8142, 0.2812, 0.7824, 0.2188, 0.7824, 0.25, 0.7824, 0.25, 0.7824, 0.2188, 0.7824, 0.25, 0.8142, 0.2188, 0.8142, 0.2188, 0.8142, 0.25, 0.8142, 0.03125, 0.8142, 0.03125, 0.9665, 0.0, 0.9665, 0.0, 0.8142, 0.0625, 0.8142, 0.0625, 0.9665, 0.03125, 0.9665, 0.03125, 0.8142, 0.09375, 0.8142, 0.09375, 0.9665, 0.0625, 0.9665, 0.0625, 0.8142, 0.125, 0.8142, 0.125, 0.9665, 0.09375, 0.9665, 0.09375, 0.8142, 0.1562, 0.8142, 0.1562, 0.9665, 0.125, 0.9665, 0.125, 0.8142, 0.1875, 0.8142, 0.1875, 0.9665, 0.1562, 0.9665, 0.1562, 0.8142, 0.2188, 0.8142, 0.2188, 0.9665, 0.1875, 0.9665, 0.1875, 0.8142, 0.25, 0.8142, 0.25, 0.9665, 0.2188, 0.9665, 0.2188, 0.8142, 0.2812, 0.8142, 0.2812, 0.9665, 0.25, 0.9665, 0.25, 0.8142, 0.3125, 0.8142, 0.3125, 0.9665, 0.2812, 0.9665, 0.2812, 0.8142, 0.3438, 0.8142, 0.3438, 0.9665, 0.3125, 0.9665, 0.3125, 0.8142, 0.375, 0.8142, 0.375, 0.9665, 0.3438, 0.9665, 0.3438, 0.8142, 0.4062, 0.8142, 0.4062, 0.9665, 0.375, 0.9665, 0.375, 0.8142, 0.4375, 0.8142, 0.4375, 0.9665, 0.4062, 0.9665, 0.4062, 0.8142, 0.4688, 0.8142, 0.4688, 0.9665, 0.4375, 0.9665, 0.4375, 0.8142, 0.5, 0.8142, 0.5, 0.9665, 0.4688, 0.9665, 0.4688, 0.8142, 0.5312, 0.8142, 0.5312, 0.9665, 0.5, 0.9665, 0.5, 0.8142, 0.5625, 0.8142, 0.5625, 0.9665, 0.5312, 0.9665, 0.5312, 0.8142, 0.5938, 0.8142, 0.5938, 0.9665, 0.5625, 0.9665, 0.5625, 0.8142, 0.625, 0.8142, 0.625, 0.9665, 0.5938, 0.9665, 0.5938, 0.8142, 0.6562, 0.8142, 0.6563, 0.9665, 0.625, 0.9665, 0.625, 0.8142, 0.6875, 0.8142, 0.6875, 0.9665, 0.6563, 0.9665, 0.6562, 0.8142, 0.7188, 0.8142, 0.7188, 0.9665, 0.6875, 0.9665, 0.6875, 0.8142, 0.75, 0.8142, 0.75, 0.9665, 0.7188, 0.9665, 0.7188, 0.8142, 0.7813, 0.8142, 0.7812, 0.9665, 0.75, 0.9665, 0.75, 0.8142, 0.8125, 0.8142, 0.8125, 0.9665, 0.7812, 0.9665, 0.7813, 0.8142, 0.8438, 0.8142, 0.8438, 0.9665, 0.8125, 0.9665, 0.8125, 0.8142, 0.875, 0.8142, 0.875, 0.9665, 0.8438, 0.9665, 0.8438, 0.8142, 0.9062, 0.8142, 0.9062, 0.9665, 0.875, 0.9665, 0.875, 0.8142, 0.9375, 0.8142, 0.9375, 0.9665, 0.9062, 0.9665, 0.9062, 0.8142, 0.9688, 0.8142, 0.9688, 0.9665, 0.9375, 0.9665, 0.9375, 0.8142, 1.0, 0.8142, 1.0, 0.9665, 0.9688, 0.9665, 0.9688, 0.8142, 0.25, 0.9665, 0.25, 1.0, 0.2188, 1.0, 0.2188, 0.9665, 0.2188, 0.9665, 0.2188, 1.0, 0.1875, 1.0, 0.1875, 0.9665, 0.01461, 0.2968, 0.02827, 0.3418, 0.02827, 0.3418, 0.01461, 0.2968, 0.1875, 1.0, 0.1875, 0.9665, 0.1875, 0.9665, 0.1875, 1.0, 0.25, 0.9665, 0.25, 1.0, 0.25, 1.0, 0.25, 0.9665, 0.1875, 0.9665, 0.2188, 0.9665, 0.2188, 0.9665, 0.1875, 0.9665])
me_cubo.materials.append(mat_materiais)
me_cubo.materials.append(mat_materiais_001)
me_cubo.use_remesh_preserve_volume = False
me_cubo.use_remesh_preserve_attributes = False
me_cubo.use_mirror_vertex_groups = False
me_cubo.update()

# ---- objects
ob_cubo = bpy.data.objects.new('Cubo', me_cubo)

# ---- transforms, parenting, visibility, modifiers, constraints
ob_cubo.location = (0.0, 0.0, 3.116)
ob_cubo.scale = (6.238, 0.3126, 1.0)
ob_cubo.lineart.crease_threshold = 0.0

# ---- collection membership
col_collection.objects.link(ob_cubo)

# ---- scene / render settings (as saved in the file)
scene.frame_start = 1; scene.frame_end = 250; scene.frame_set(1)
scene.render.engine = 'BLENDER_EEVEE_NEXT'
scene.cycles.use_denoising = False
scene.cycles.samples = 128
scene.cycles.sampling_pattern = 'TABULATED_SOBOL'
scene.cycles.use_adaptive_sampling = False
scene.cycles.use_light_tree = False
scene.view_settings.view_transform = 'Filmic'
bpy.context.view_layer.update()

# ---- added for rendering (the .blend has no active camera and no usable light): camera, sun
cam_auto = bpy.data.cameras.new('AutoCamera')
cam_auto.lens = 50.0
cam_auto.sensor_width = 36.0
cam_auto.clip_end = 1000.0
ob_auto_camera = bpy.data.objects.new('AutoCamera', cam_auto)
scene.collection.objects.link(ob_auto_camera)
ob_auto_camera.location = (14.3148, -17.2068, 13.4705)
ob_auto_camera.rotation_euler = (1.09748, -7.21219e-08, 0.694738)
scene.camera = ob_auto_camera
light_auto_sun = bpy.data.lights.new('AutoSun', 'SUN')
light_auto_sun.energy = 3.0
light_auto_sun.angle = 0.0523599
ob_auto_sun = bpy.data.objects.new('AutoSun', light_auto_sun)
scene.collection.objects.link(ob_auto_sun)
ob_auto_sun.rotation_euler = (0.872665, 0.174533, 0.523599)
bpy.context.view_layer.update()
